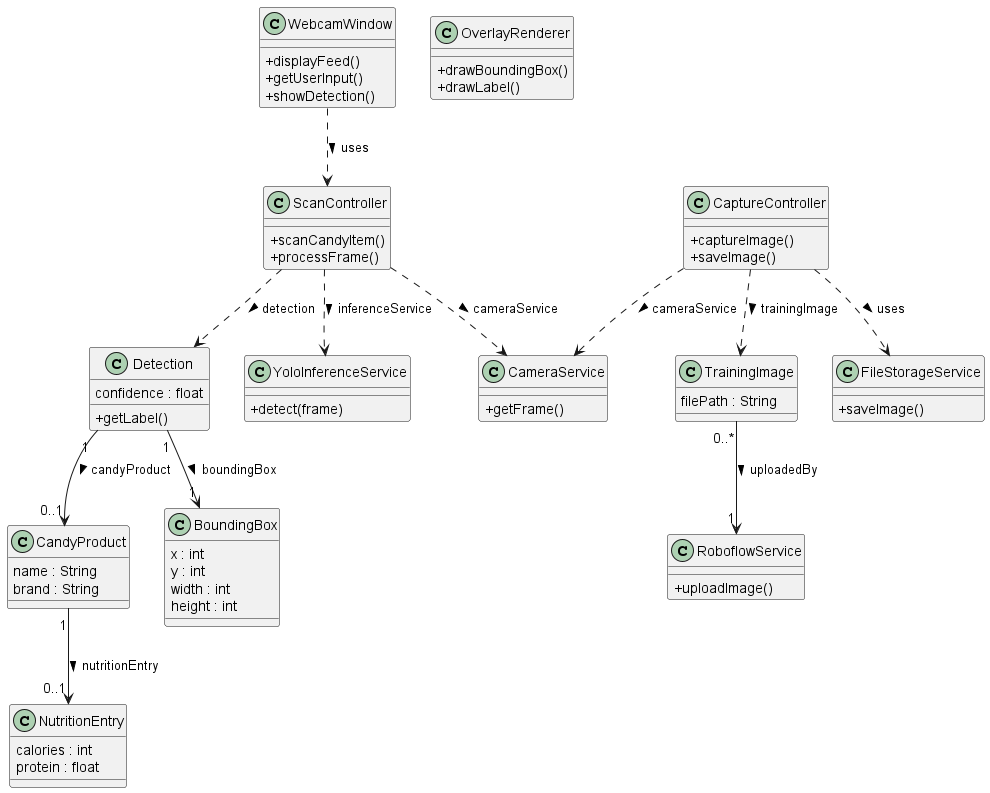

The diagram above was rendered by PlantUML. Its source (embedded in the PNG):
@startuml MacroManagerClassDiagram
skinparam classAttributeIconSize 0

' =========================
' UI Layer
' =========================
class WebcamWindow {
  +displayFeed()
  +getUserInput()
  +showDetection()
}

class OverlayRenderer {
  +drawBoundingBox()
  +drawLabel()
}

' =========================
' Application Layer
' =========================
class ScanController {
  +scanCandyItem()
  +processFrame()
}

class CaptureController {
  +captureImage()
  +saveImage()
}

' =========================
' Domain Layer
' =========================
class Detection {
  confidence : float
  +getLabel()
}

class BoundingBox {
  x : int
  y : int
  width : int
  height : int
}

class CandyProduct {
  name : String
  brand : String
}

class NutritionEntry {
  calories : int
  protein : float
}

class TrainingImage {
  filePath : String
}

' =========================
' Technical Services
' =========================
class CameraService {
  +getFrame()
}

class YoloInferenceService {
  +detect(frame)
}

class FileStorageService {
  +saveImage()
}

class RoboflowService {
  +uploadImage()
}

' =========================
' Relationships
' =========================

' UI / application dependencies
WebcamWindow ..> ScanController : uses >
CaptureController ..> FileStorageService : uses >

' application / service dependencies
ScanController ..> CameraService : cameraService >
ScanController ..> YoloInferenceService : inferenceService >
CaptureController ..> CameraService : cameraService >

' application / domain dependencies
ScanController ..> Detection : detection >
CaptureController ..> TrainingImage : trainingImage >

' structural domain associations
Detection "1" --> "1" BoundingBox : boundingBox >
Detection "1" --> "0..1" CandyProduct : candyProduct >
CandyProduct "1" --> "0..1" NutritionEntry : nutritionEntry >
TrainingImage "0..*" --> "1" RoboflowService : uploadedBy >

@enduml